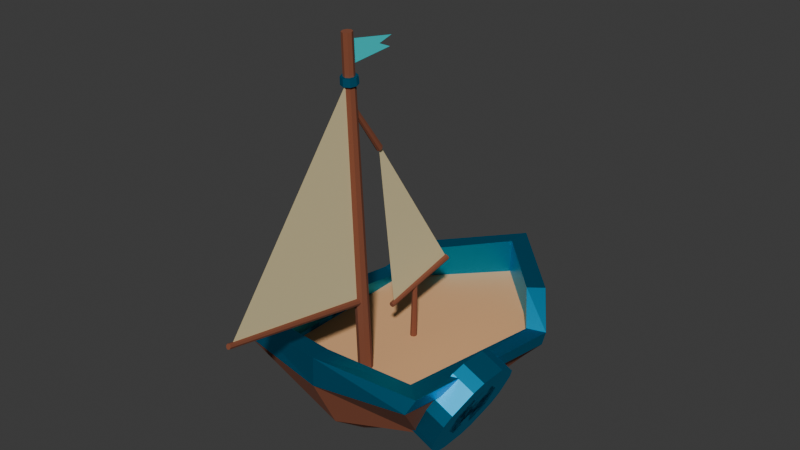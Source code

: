 # Source: boat4.blend  (saved by Blender 4.5.88; exported with 4.5.12 LTS)
import bpy
from mathutils import Matrix  # noqa: F401  (used for matrix-valued properties, if any)

bpy.ops.wm.read_factory_settings(use_empty=True)
scene = bpy.context.scene
scene.name = 'Scene'

# ---- collections
col_collection = bpy.data.collections.new('Collection'); scene.collection.children.link(col_collection)

# ---- materials (node trees are filled in below, after node groups)
mat_material_002 = bpy.data.materials.new('Material.002')
mat_material_003 = bpy.data.materials.new('Material.003')
mat_material_001 = bpy.data.materials.new('Material.001')
mat_material_005 = bpy.data.materials.new('Material.005')
mat_material_006 = bpy.data.materials.new('Material.006')
mat_material_008 = bpy.data.materials.new('Material.008')

# ---- material node trees
mat_material_002.use_nodes = True; mat_material_002.node_tree.nodes.clear()
_N = mat_material_002.node_tree.nodes; _L = mat_material_002.node_tree.links
n0 = _N.new('ShaderNodeBsdfPrincipled'); n0.name = 'Principled BSDF'; n0.location = (-200, 100)
n0.inputs[0].default_value = (0.2259, 0.06549, 0.0299, 1.0)
n0.inputs[2].default_value = 1.0
n1 = _N.new('ShaderNodeOutputMaterial'); n1.name = 'Material Output'; n1.location = (200, 100)
_L.new(n0.outputs[0], n1.inputs[0])
n1.is_active_output = True
mat_material_003.use_nodes = True; mat_material_003.node_tree.nodes.clear()
_N = mat_material_003.node_tree.nodes; _L = mat_material_003.node_tree.links
n0 = _N.new('ShaderNodeBsdfPrincipled'); n0.name = 'Principled BSDF'; n0.location = (-200, 100)
n0.inputs[0].default_value = (0.8, 0.4356, 0.2005, 1.0)
n0.inputs[2].default_value = 1.0
n1 = _N.new('ShaderNodeOutputMaterial'); n1.name = 'Material Output'; n1.location = (200, 100)
_L.new(n0.outputs[0], n1.inputs[0])
n1.is_active_output = True
mat_material_001.use_nodes = True; mat_material_001.node_tree.nodes.clear()
_N = mat_material_001.node_tree.nodes; _L = mat_material_001.node_tree.links
n0 = _N.new('ShaderNodeBsdfPrincipled'); n0.name = 'Principled BSDF'; n0.location = (-200, 100)
n0.inputs[0].default_value = (0.007291, 0.3762, 0.655, 1.0)
n0.inputs[1].default_value = 1.0
n1 = _N.new('ShaderNodeOutputMaterial'); n1.name = 'Material Output'; n1.location = (200, 100)
_L.new(n0.outputs[0], n1.inputs[0])
n1.is_active_output = True
mat_material_005.use_nodes = True; mat_material_005.node_tree.nodes.clear()
_N = mat_material_005.node_tree.nodes; _L = mat_material_005.node_tree.links
n0 = _N.new('ShaderNodeBsdfPrincipled'); n0.name = 'Principled BSDF'; n0.location = (-200, 100)
n0.inputs[0].default_value = (0.8004, 0.6768, 0.3761, 1.0)
n1 = _N.new('ShaderNodeOutputMaterial'); n1.name = 'Material Output'; n1.location = (200, 100)
_L.new(n0.outputs[0], n1.inputs[0])
n1.is_active_output = True
mat_material_006.use_nodes = True; mat_material_006.node_tree.nodes.clear()
_N = mat_material_006.node_tree.nodes; _L = mat_material_006.node_tree.links
n0 = _N.new('ShaderNodeBsdfPrincipled'); n0.name = 'Principled BSDF'; n0.location = (-200, 100)
n0.inputs[0].default_value = (0.2259, 0.06549, 0.0299, 1.0)
n0.inputs[2].default_value = 1.0
n1 = _N.new('ShaderNodeOutputMaterial'); n1.name = 'Material Output'; n1.location = (200, 100)
_L.new(n0.outputs[0], n1.inputs[0])
n1.is_active_output = True
mat_material_008.use_nodes = True; mat_material_008.node_tree.nodes.clear()
_N = mat_material_008.node_tree.nodes; _L = mat_material_008.node_tree.links
n0 = _N.new('ShaderNodeBsdfPrincipled'); n0.name = 'Principled BSDF'; n0.location = (-200, 100)
n0.inputs[0].default_value = (0.03148, 0.7573, 0.8004, 1.0)
n1 = _N.new('ShaderNodeOutputMaterial'); n1.name = 'Material Output'; n1.location = (200, 100)
_L.new(n0.outputs[0], n1.inputs[0])
n1.is_active_output = True

# ---- world
world_world = bpy.data.worlds.new('World'); scene.world = world_world
world_world.use_nodes = True; world_world.node_tree.nodes.clear()
_N = world_world.node_tree.nodes; _L = world_world.node_tree.links
n0 = _N.new('ShaderNodeOutputWorld'); n0.name = 'World Output'; n0.location = (200, 100)
n1 = _N.new('ShaderNodeBackground'); n1.name = 'Background'; n1.location = (-200, 100)
n1.inputs[0].default_value = (0.05088, 0.05088, 0.05088, 1.0)
_L.new(n1.outputs[0], n0.inputs[0])
n0.is_active_output = True
world_world.color = (0.05088, 0.05088, 0.05088)
world_world.sun_shadow_jitter_overblur = 0.0

# ---- meshes
me_cube = bpy.data.meshes.new('Cube')
me_cube.from_pydata([(0.9068, 1.55, -0.5719), (1.213, -1.338, -0.5103), (-0.9068, 1.55, -0.5719), (-1.213, -1.338, -0.5103), (1.41, 1.862, 0.9159), (1.039, 1.674, -0.1676), (-1.326, -1.953, -0.1886), (-1.83, -2.921, 0.9981), (1.83, -2.921, 0.9981), (1.326, -1.953, -0.1886), (-1.41, 1.862, 0.9159), (-1.039, 1.674, -0.1676), (-1.05, 0.8068, -0.4765), (1.05, 0.8068, -0.4765), (1.466, 1.142, -0.09425), (1.87, 1.179, 0.3428), (-1.466, 1.142, -0.09425), (-1.87, 1.179, 0.3428), (0.0, 2.057, -0.5947), (0.0, -1.915, -0.7419), (0.0, 2.945, 0.08244), (0.0, 3.234, 0.9037), (0.0, -2.674, -0.1537), (0.0, -3.195, 0.9038), (0.0, 0.01979, -0.7732), (0.0, -2.803, 1.461), (-1.614, -2.512, 1.288), (1.635, 0.9575, 0.7188), (1.614, -2.512, 1.288), (-1.635, 0.9575, 0.7188), (-1.239, 1.51, 1.224), (0.0, 2.795, 1.302), (1.239, 1.51, 1.224), (0.0, -3.177, 1.476), (-1.98, -2.818, 1.3), (2.004, 1.078, 0.7141), (1.98, -2.818, 1.3), (-2.004, 1.078, 0.7141), (-1.52, 1.748, 1.214), (0.0, 3.324, 1.282), (1.52, 1.748, 1.214), (0.0, -2.82, 0.5939), (-1.614, -2.529, 0.5939), (1.635, 0.9405, 0.5939), (1.614, -2.529, 0.5939), (-1.635, 0.9405, 0.5939), (-1.239, 1.493, 0.5939), (0.0, 2.778, 0.5939), (1.239, 1.493, 0.5939)], [], [(23, 33, 34, 7), (17, 37, 38, 10), (24, 13, 1, 19), (15, 35, 36, 8), (21, 39, 40, 4), (18, 20, 5, 0), (20, 21, 4, 5), (13, 14, 9, 1), (14, 15, 8, 9), (12, 16, 11, 2), (16, 17, 10, 11), (19, 22, 6, 3), (22, 23, 7, 6), (6, 7, 17, 16), (3, 6, 16, 12), (5, 4, 15, 14), (0, 5, 14, 13), (4, 40, 35, 15), (18, 0, 13, 24), (7, 34, 37, 17), (2, 18, 24, 12), (9, 8, 23, 22), (1, 9, 22, 19), (11, 10, 21, 20), (2, 11, 20, 18), (10, 38, 39, 21), (12, 24, 19, 3), (8, 36, 33, 23), (25, 28, 44, 41), (25, 26, 34, 33), (27, 28, 36, 35), (29, 30, 38, 37), (31, 32, 40, 39), (32, 27, 35, 40), (26, 29, 37, 34), (28, 25, 33, 36), (30, 31, 39, 38), (41, 44, 43, 48, 47, 46, 45, 42), (27, 32, 48, 43), (30, 29, 45, 46), (26, 25, 41, 42), (31, 30, 46, 47), (29, 26, 42, 45), (32, 31, 47, 48), (28, 27, 43, 44)])
me_cube.polygons.foreach_set('material_index', [2, 2, 0, 2, 2, 0, 0, 0, 0, 0, 0, 0, 0, 0, 0, 0, 0, 2, 0, 2, 0, 0, 0, 0, 0, 2, 0, 2, 2, 2, 2, 2, 2, 2, 2, 2, 2, 1, 2, 2, 2, 2, 2, 2, 2])
_uv = me_cube.uv_layers.new(name='UVMap')
_uv.uv.foreach_set('vector', [0.5417, 0.875, 0.625, 0.875, 0.625, 1.0, 0.5417, 1.0, 0.5417, 0.125, 0.625, 0.125, 0.625, 0.25, 0.5417, 0.25, 0.25, 0.625, 0.375, 0.625, 0.375, 0.75, 0.25, 0.75, 0.5417, 0.625, 0.625, 0.625, 0.625, 0.75, 0.5417, 0.75, 0.5417, 0.375, 0.625, 0.375, 0.625, 0.5, 0.5417, 0.5, 0.375, 0.375, 0.4583, 0.375, 0.4583, 0.5, 0.375, 0.5, 0.4583, 0.375, 0.5417, 0.375, 0.5417, 0.5, 0.4583, 0.5, 0.375, 0.625, 0.4583, 0.625, 0.4583, 0.75, 0.375, 0.75, 0.4583, 0.625, 0.5417, 0.625, 0.5417, 0.75, 0.4583, 0.75, 0.375, 0.125, 0.4583, 0.125, 0.4583, 0.25, 0.375, 0.25, 0.4583, 0.125, 0.5417, 0.125, 0.5417, 0.25, 0.4583, 0.25, 0.375, 0.875, 0.4583, 0.875, 0.4583, 1.0, 0.375, 1.0, 0.4583, 0.875, 0.5417, 0.875, 0.5417, 1.0, 0.4583, 1.0, 0.4583, 0.0, 0.5417, 0.0, 0.5417, 0.125, 0.4583, 0.125, 0.375, 0.0, 0.4583, 0.0, 0.4583, 0.125, 0.375, 0.125, 0.4583, 0.5, 0.5417, 0.5, 0.5417, 0.625, 0.4583, 0.625, 0.375, 0.5, 0.4583, 0.5, 0.4583, 0.625, 0.375, 0.625, 0.5417, 0.5, 0.625, 0.5, 0.625, 0.625, 0.5417, 0.625, 0.25, 0.5, 0.375, 0.5, 0.375, 0.625, 0.25, 0.625, 0.5417, 0.0, 0.625, 0.0, 0.625, 0.125, 0.5417, 0.125, 0.125, 0.5, 0.25, 0.5, 0.25, 0.625, 0.125, 0.625, 0.4583, 0.75, 0.5417, 0.75, 0.5417, 0.875, 0.4583, 0.875, 0.375, 0.75, 0.4583, 0.75, 0.4583, 0.875, 0.375, 0.875, 0.4583, 0.25, 0.5417, 0.25, 0.5417, 0.375, 0.4583, 0.375, 0.375, 0.25, 0.4583, 0.25, 0.4583, 0.375, 0.375, 0.375, 0.5417, 0.25, 0.625, 0.25, 0.625, 0.375, 0.5417, 0.375, 0.125, 0.625, 0.25, 0.625, 0.25, 0.75, 0.125, 0.75, 0.5417, 0.75, 0.625, 0.75, 0.625, 0.875, 0.5417, 0.875, 0.625, 0.7339, 0.625, 0.7299, 0.625, 0.7299, 0.625, 0.7339, 0.625, 0.7339, 0.625, 0.1302, 0.625, 0.0, 0.625, 0.875, 0.625, 0.5794, 0.625, 0.7299, 0.625, 0.75, 0.625, 0.625, 0.625, 0.1828, 0.625, 0.2633, 0.625, 0.25, 0.625, 0.125, 0.625, 0.3779, 0.625, 0.4987, 0.625, 0.5, 0.625, 0.375, 0.625, 0.4987, 0.625, 0.5794, 0.625, 0.625, 0.625, 0.5, 0.625, 0.1302, 0.625, 0.1828, 0.625, 0.125, 0.625, 0.0, 0.625, 0.7299, 0.625, 0.7339, 0.625, 0.875, 0.625, 0.75, 0.625, 0.2633, 0.625, 0.3779, 0.625, 0.375, 0.625, 0.25, 0.625, 0.7339, 0.625, 0.7299, 0.625, 0.5794, 0.625, 0.4987, 0.625, 0.3779, 0.625, 0.2633, 0.625, 0.1828, 0.625, 0.1302, 0.625, 0.5794, 0.625, 0.4987, 0.625, 0.4987, 0.625, 0.5794, 0.625, 0.2633, 0.625, 0.1828, 0.625, 0.1828, 0.625, 0.2633, 0.625, 0.1302, 0.625, 0.7339, 0.625, 0.7339, 0.625, 0.1302, 0.625, 0.3779, 0.625, 0.2633, 0.625, 0.2633, 0.625, 0.3779, 0.625, 0.1828, 0.625, 0.1302, 0.625, 0.1302, 0.625, 0.1828, 0.625, 0.4987, 0.625, 0.3779, 0.625, 0.3779, 0.625, 0.4987, 0.625, 0.7299, 0.625, 0.5794, 0.625, 0.5794, 0.625, 0.7299])
me_cube.materials.append(mat_material_002)
me_cube.materials.append(mat_material_003)
me_cube.materials.append(mat_material_001)
me_cube.use_mirror_x = True
me_cube.use_mirror_vertex_groups = False
me_cube.update()
me_plane_001 = bpy.data.meshes.new('Plane.001')
me_plane_001.from_pydata([(2.98e-08, 0.261, -1.435), (-2.98e-08, -0.129, 1.846), (2.98e-08, 1.816, -1.145), (1.645e-08, -0.6823, -2.498), (7.797e-09, -0.9478, 3.948), (-0.09869, -0.6417, -2.494), (-0.06976, -0.919, 3.95), (-0.1396, -0.5435, -2.484), (-0.09866, -0.8494, 3.955), (-0.09869, -0.4454, -2.474), (-0.06976, -0.7798, 3.96), (-7.951e-09, -0.4047, -2.469), (-9.438e-09, -0.751, 3.962), (0.09869, -0.4454, -2.474), (0.06976, -0.7798, 3.96), (0.1396, -0.5435, -2.484), (0.09866, -0.8494, 3.955), (0.09869, -0.6417, -2.494), (0.06976, -0.919, 3.95), (8.162e-09, -0.9237, 3.214), (-0.07133, -0.8942, 3.216), (-0.1009, -0.8231, 3.222), (-0.07133, -0.752, 3.227), (-9.46e-09, -0.7225, 3.229), (0.07133, -0.752, 3.227), (0.1009, -0.8231, 3.222), (0.07133, -0.8942, 3.216), (-0.07343, -0.8824, 3.072), (-0.1038, -0.8092, 3.078), (-0.07343, -0.736, 3.083), (-9.489e-09, -0.7056, 3.085), (0.07343, -0.736, 3.083), (0.1038, -0.8092, 3.078), (0.07343, -0.8824, 3.072), (8.652e-09, -0.9127, 3.07), (1.31e-08, -0.9649, 3.064), (1.237e-08, -0.9732, 3.209), (0.107, -0.929, 3.212), (0.1513, -0.8225, 3.222), (0.107, -0.716, 3.231), (-1.406e-08, -0.6718, 3.235), (-0.107, -0.716, 3.231), (-0.1513, -0.8225, 3.222), (-0.107, -0.929, 3.212), (-0.1101, -0.9194, 3.068), (-0.1558, -0.8098, 3.078), (-0.1101, -0.7001, 3.087), (-1.411e-08, -0.6547, 3.091), (0.1101, -0.7001, 3.087), (0.1558, -0.8098, 3.078), (0.1101, -0.9194, 3.068), (4.471e-08, -0.7013, 2.69), (-0.03588, -0.7128, 2.68), (-0.05074, -0.7405, 2.657), (-0.03588, -0.7682, 2.635), (4.434e-08, -0.7796, 2.625), (0.03588, -0.7682, 2.635), (0.05074, -0.7405, 2.657), (0.03588, -0.7128, 2.68), (-0.04798, -0.07915, 1.792), (-0.06786, -0.1106, 1.756), (-0.04798, -0.142, 1.72), (-4.919e-08, -0.155, 1.705), (0.04798, -0.142, 1.72), (0.06786, -0.1106, 1.756), (0.04798, -0.07915, 1.792), (-4.332e-08, -0.06614, 1.807), (4.471e-08, 0.1856, -1.425), (-0.03588, 0.1885, -1.44), (-0.05074, 0.1956, -1.475), (-0.03588, 0.2027, -1.51), (4.434e-08, 0.2056, -1.525), (0.03588, 0.2027, -1.51), (0.05074, 0.1956, -1.475), (0.03588, 0.1885, -1.44), (-0.04798, 1.807, -1.102), (-0.06786, 1.824, -1.147), (-0.04798, 1.841, -1.192), (-4.919e-08, 1.848, -1.211), (0.04798, 1.841, -1.192), (0.06786, 1.824, -1.147), (0.04798, 1.807, -1.102), (-4.332e-08, 1.8, -1.084), (2.98e-08, -3.643, -0.4008), (-2.98e-08, -0.8735, 3.149), (2.98e-08, -0.6752, -1.04), (4.471e-08, -3.702, -0.3601), (-0.03588, -3.707, -0.3738), (-0.05074, -3.721, -0.4071), (-0.03588, -3.734, -0.4403), (4.434e-08, -3.74, -0.4541), (0.03588, -3.734, -0.4403), (0.05074, -3.721, -0.4071), (0.03588, -3.707, -0.3738), (-0.04798, -0.6372, -0.9548), (-0.06786, -0.6364, -1.003), (-0.04798, -0.6356, -1.051), (-4.919e-08, -0.6352, -1.071), (0.04798, -0.6356, -1.051), (0.06786, -0.6364, -1.003), (0.04798, -0.6372, -0.9548), (-4.332e-08, -0.6375, -0.9349), (4.47e-08, 0.9234, -1.306), (-0.03588, 0.9091, -1.31), (-0.05074, 0.8743, -1.319), (-0.03588, 0.8396, -1.328), (4.47e-08, 0.8252, -1.332), (0.03588, 0.8396, -1.328), (0.05074, 0.8743, -1.319), (0.03588, 0.9091, -1.31), (-0.04798, 0.8867, -2.5), (-0.06786, 0.8388, -2.503), (-0.04798, 0.7909, -2.506), (-4.843e-08, 0.7711, -2.507), (0.04798, 0.7909, -2.506), (0.06786, 0.8388, -2.503), (0.04798, 0.8867, -2.5), (-4.47e-08, 0.9065, -2.499), (1.57e-08, -0.7719, 3.818), (-1.595e-09, 0.1771, 3.457), (1.57e-08, -0.7642, 3.391), (-1.595e-09, 0.2186, 3.647), (-1.595e-09, -0.08414, 3.57)], [], [(0, 1, 2), (19, 4, 6, 20), (20, 6, 8, 21), (21, 8, 10, 22), (22, 10, 12, 23), (23, 12, 14, 24), (24, 14, 16, 25), (6, 4, 18, 16, 14, 12, 10, 8), (25, 16, 18, 26), (26, 18, 4, 19), (3, 5, 7, 9, 11, 13, 15, 17), (34, 33, 50, 35), (26, 19, 36, 37), (33, 32, 49, 50), (19, 20, 43, 36), (32, 31, 48, 49), (20, 21, 42, 43), (31, 30, 47, 48), (21, 22, 41, 42), (3, 34, 27, 5), (5, 27, 28, 7), (7, 28, 29, 9), (9, 29, 30, 11), (11, 30, 31, 13), (13, 31, 32, 15), (15, 32, 33, 17), (17, 33, 34, 3), (50, 37, 36, 35), (49, 38, 37, 50), (48, 39, 38, 49), (47, 40, 39, 48), (46, 41, 40, 47), (45, 42, 41, 46), (44, 43, 42, 45), (35, 36, 43, 44), (25, 26, 37, 38), (27, 34, 35, 44), (24, 25, 38, 39), (28, 27, 44, 45), (23, 24, 39, 40), (29, 28, 45, 46), (22, 23, 40, 41), (30, 29, 46, 47), (51, 52, 53, 54, 55, 56, 57, 58), (51, 66, 59, 52), (52, 59, 60, 53), (53, 60, 61, 54), (54, 61, 62, 55), (55, 62, 63, 56), (56, 63, 64, 57), (57, 64, 65, 58), (58, 65, 66, 51), (66, 65, 64, 63, 62, 61, 60, 59), (67, 68, 69, 70, 71, 72, 73, 74), (67, 82, 75, 68), (68, 75, 76, 69), (69, 76, 77, 70), (70, 77, 78, 71), (71, 78, 79, 72), (72, 79, 80, 73), (73, 80, 81, 74), (74, 81, 82, 67), (82, 81, 80, 79, 78, 77, 76, 75), (83, 84, 85), (86, 87, 88, 89, 90, 91, 92, 93), (86, 101, 94, 87), (87, 94, 95, 88), (88, 95, 96, 89), (89, 96, 97, 90), (90, 97, 98, 91), (91, 98, 99, 92), (92, 99, 100, 93), (93, 100, 101, 86), (101, 100, 99, 98, 97, 96, 95, 94), (102, 103, 104, 105, 106, 107, 108, 109), (102, 117, 110, 103), (103, 110, 111, 104), (104, 111, 112, 105), (105, 112, 113, 106), (106, 113, 114, 107), (107, 114, 115, 108), (108, 115, 116, 109), (109, 116, 117, 102), (117, 116, 115, 114, 113, 112, 111, 110), (122, 118, 121), (120, 118, 122), (120, 122, 119)])
me_plane_001.polygons.foreach_set('material_index', [0, 1, 1, 1, 1, 1, 1, 1, 1, 1, 1, 2, 2, 2, 2, 2, 2, 2, 2, 1, 1, 1, 1, 1, 1, 1, 1, 2, 2, 2, 2, 2, 2, 2, 2, 2, 2, 2, 2, 2, 2, 2, 2, 1, 1, 1, 1, 1, 1, 1, 1, 1, 1, 1, 1, 1, 1, 1, 1, 1, 1, 1, 1, 0, 1, 1, 1, 1, 1, 1, 1, 1, 1, 1, 1, 1, 1, 1, 1, 1, 1, 1, 1, 1, 3, 3, 3])
_uv = me_plane_001.uv_layers.new(name='UVMap')
_uv.uv.foreach_set('vector', [0.0, 0.0, 1.0, 0.0, 0.0, 1.0, 1.0, 0.9864, 1.0, 1.0, 0.875, 1.0, 0.875, 0.9864, 0.875, 0.9864, 0.875, 1.0, 0.75, 1.0, 0.75, 0.9864, 0.75, 0.9864, 0.75, 1.0, 0.625, 1.0, 0.625, 0.9864, 0.625, 0.9864, 0.625, 1.0, 0.5, 1.0, 0.5, 0.9864, 0.5, 0.9864, 0.5, 1.0, 0.375, 1.0, 0.375, 0.9864, 0.375, 0.9864, 0.375, 1.0, 0.25, 1.0, 0.25, 0.9864, 0.4197, 0.4197, 0.25, 0.49, 0.08029, 0.4197, 0.01, 0.25, 0.08029, 0.08029, 0.25, 0.01, 0.4197, 0.08029, 0.49, 0.25, 0.25, 0.9864, 0.25, 1.0, 0.125, 1.0, 0.125, 0.9864, 0.125, 0.9864, 0.125, 1.0, 0.0, 1.0, 0.0, 0.9864, 0.75, 0.49, 0.9197, 0.4197, 0.99, 0.25, 0.9197, 0.08029, 0.75, 0.01, 0.5803, 0.08029, 0.51, 0.25, 0.5803, 0.4197, 0.0, 0.9681, 0.125, 0.9681, 0.125, 0.9681, 0.0, 0.9681, 0.125, 0.9864, 0.0, 0.9864, 0.0, 0.9864, 0.125, 0.9864, 0.125, 0.9681, 0.25, 0.9681, 0.25, 0.9681, 0.125, 0.9681, 1.0, 0.9864, 0.875, 0.9864, 0.875, 0.9864, 1.0, 0.9864, 0.25, 0.9681, 0.375, 0.9681, 0.375, 0.9681, 0.25, 0.9681, 0.875, 0.9864, 0.75, 0.9864, 0.75, 0.9864, 0.875, 0.9864, 0.375, 0.9681, 0.5, 0.9681, 0.5, 0.9681, 0.375, 0.9681, 0.75, 0.9864, 0.625, 0.9864, 0.625, 0.9864, 0.75, 0.9864, 1.0, 0.5, 1.0, 0.9681, 0.875, 0.9681, 0.875, 0.5, 0.875, 0.5, 0.875, 0.9681, 0.75, 0.9681, 0.75, 0.5, 0.75, 0.5, 0.75, 0.9681, 0.625, 0.9681, 0.625, 0.5, 0.625, 0.5, 0.625, 0.9681, 0.5, 0.9681, 0.5, 0.5, 0.5, 0.5, 0.5, 0.9681, 0.375, 0.9681, 0.375, 0.5, 0.375, 0.5, 0.375, 0.9681, 0.25, 0.9681, 0.25, 0.5, 0.25, 0.5, 0.25, 0.9681, 0.125, 0.9681, 0.125, 0.5, 0.125, 0.5, 0.125, 0.9681, 0.0, 0.9681, 0.0, 0.5, 0.125, 0.9681, 0.125, 0.9864, 0.0, 0.9864, 0.0, 0.9681, 0.25, 0.9681, 0.25, 0.9864, 0.125, 0.9864, 0.125, 0.9681, 0.375, 0.9681, 0.375, 0.9864, 0.25, 0.9864, 0.25, 0.9681, 0.5, 0.9681, 0.5, 0.9864, 0.375, 0.9864, 0.375, 0.9681, 0.625, 0.9681, 0.625, 0.9864, 0.5, 0.9864, 0.5, 0.9681, 0.75, 0.9681, 0.75, 0.9864, 0.625, 0.9864, 0.625, 0.9681, 0.875, 0.9681, 0.875, 0.9864, 0.75, 0.9864, 0.75, 0.9681, 1.0, 0.9681, 1.0, 0.9864, 0.875, 0.9864, 0.875, 0.9681, 0.25, 0.9864, 0.125, 0.9864, 0.125, 0.9864, 0.25, 0.9864, 0.875, 0.9681, 1.0, 0.9681, 1.0, 0.9681, 0.875, 0.9681, 0.375, 0.9864, 0.25, 0.9864, 0.25, 0.9864, 0.375, 0.9864, 0.75, 0.9681, 0.875, 0.9681, 0.875, 0.9681, 0.75, 0.9681, 0.5, 0.9864, 0.375, 0.9864, 0.375, 0.9864, 0.5, 0.9864, 0.625, 0.9681, 0.75, 0.9681, 0.75, 0.9681, 0.625, 0.9681, 0.625, 0.9864, 0.5, 0.9864, 0.5, 0.9864, 0.625, 0.9864, 0.5, 0.9681, 0.625, 0.9681, 0.625, 0.9681, 0.5, 0.9681, 0.75, 0.49, 0.9197, 0.4197, 0.99, 0.25, 0.9197, 0.08029, 0.75, 0.01, 0.5803, 0.08029, 0.51, 0.25, 0.5803, 0.4197, 1.0, 0.5, 1.0, 0.9681, 0.875, 0.9681, 0.875, 0.5, 0.875, 0.5, 0.875, 0.9681, 0.75, 0.9681, 0.75, 0.5, 0.75, 0.5, 0.75, 0.9681, 0.625, 0.9681, 0.625, 0.5, 0.625, 0.5, 0.625, 0.9681, 0.5, 0.9681, 0.5, 0.5, 0.5, 0.5, 0.5, 0.9681, 0.375, 0.9681, 0.375, 0.5, 0.375, 0.5, 0.375, 0.9681, 0.25, 0.9681, 0.25, 0.5, 0.25, 0.5, 0.25, 0.9681, 0.125, 0.9681, 0.125, 0.5, 0.125, 0.5, 0.125, 0.9681, 0.0, 0.9681, 0.0, 0.5, 0.0, 0.9681, 0.125, 0.9681, 0.25, 0.9681, 0.375, 0.9681, 0.5, 0.9681, 0.625, 0.9681, 0.75, 0.9681, 0.875, 0.9681, 0.75, 0.49, 0.9197, 0.4197, 0.99, 0.25, 0.9197, 0.08029, 0.75, 0.01, 0.5803, 0.08029, 0.51, 0.25, 0.5803, 0.4197, 1.0, 0.5, 1.0, 0.9681, 0.875, 0.9681, 0.875, 0.5, 0.875, 0.5, 0.875, 0.9681, 0.75, 0.9681, 0.75, 0.5, 0.75, 0.5, 0.75, 0.9681, 0.625, 0.9681, 0.625, 0.5, 0.625, 0.5, 0.625, 0.9681, 0.5, 0.9681, 0.5, 0.5, 0.5, 0.5, 0.5, 0.9681, 0.375, 0.9681, 0.375, 0.5, 0.375, 0.5, 0.375, 0.9681, 0.25, 0.9681, 0.25, 0.5, 0.25, 0.5, 0.25, 0.9681, 0.125, 0.9681, 0.125, 0.5, 0.125, 0.5, 0.125, 0.9681, 0.0, 0.9681, 0.0, 0.5, 0.0, 0.9681, 0.125, 0.9681, 0.25, 0.9681, 0.375, 0.9681, 0.5, 0.9681, 0.625, 0.9681, 0.75, 0.9681, 0.875, 0.9681, 0.0, 0.0, 1.0, 0.0, 0.0, 1.0, 0.75, 0.49, 0.9197, 0.4197, 0.99, 0.25, 0.9197, 0.08029, 0.75, 0.01, 0.5803, 0.08029, 0.51, 0.25, 0.5803, 0.4197, 1.0, 0.5, 1.0, 0.9681, 0.875, 0.9681, 0.875, 0.5, 0.875, 0.5, 0.875, 0.9681, 0.75, 0.9681, 0.75, 0.5, 0.75, 0.5, 0.75, 0.9681, 0.625, 0.9681, 0.625, 0.5, 0.625, 0.5, 0.625, 0.9681, 0.5, 0.9681, 0.5, 0.5, 0.5, 0.5, 0.5, 0.9681, 0.375, 0.9681, 0.375, 0.5, 0.375, 0.5, 0.375, 0.9681, 0.25, 0.9681, 0.25, 0.5, 0.25, 0.5, 0.25, 0.9681, 0.125, 0.9681, 0.125, 0.5, 0.125, 0.5, 0.125, 0.9681, 0.0, 0.9681, 0.0, 0.5, 0.0, 0.9681, 0.125, 0.9681, 0.25, 0.9681, 0.375, 0.9681, 0.5, 0.9681, 0.625, 0.9681, 0.75, 0.9681, 0.875, 0.9681, 0.75, 0.49, 0.9197, 0.4197, 0.99, 0.25, 0.9197, 0.08029, 0.75, 0.01, 0.5803, 0.08029, 0.51, 0.25, 0.5803, 0.4197, 1.0, 0.5, 1.0, 0.9681, 0.875, 0.9681, 0.875, 0.5, 0.875, 0.5, 0.875, 0.9681, 0.75, 0.9681, 0.75, 0.5, 0.75, 0.5, 0.75, 0.9681, 0.625, 0.9681, 0.625, 0.5, 0.625, 0.5, 0.625, 0.9681, 0.5, 0.9681, 0.5, 0.5, 0.5, 0.5, 0.5, 0.9681, 0.375, 0.9681, 0.375, 0.5, 0.375, 0.5, 0.375, 0.9681, 0.25, 0.9681, 0.25, 0.5, 0.25, 0.5, 0.25, 0.9681, 0.125, 0.9681, 0.125, 0.5, 0.125, 0.5, 0.125, 0.9681, 0.0, 0.9681, 0.0, 0.5, 0.0, 0.9681, 0.125, 0.9681, 0.25, 0.9681, 0.375, 0.9681, 0.5, 0.9681, 0.625, 0.9681, 0.75, 0.9681, 0.875, 0.9681, 0.0, 0.0, 0.0, 0.0, 0.0, 0.0, 0.0, 0.0, 0.0, 0.0, 0.0, 0.0, 0.0, 0.0, 0.0, 0.0, 0.0, 0.0])
me_plane_001.materials.append(mat_material_005)
me_plane_001.materials.append(mat_material_006)
me_plane_001.materials.append(mat_material_001)
me_plane_001.materials.append(mat_material_008)
me_plane_001.update()
me_circle_001 = bpy.data.meshes.new('Circle.001')
me_circle_001.from_pydata([(-1.192e-07, 0.8018, 0.0004111), (-5.96e-08, 0.567, 0.5672), (-5.96e-08, 0.0002002, 0.802), (-5.96e-08, -0.5666, 0.5672), (-1.192e-07, -0.8014, 0.0004111), (-1.192e-07, -0.5666, -0.5664), (-1.192e-07, 0.0002002, -0.8012), (-1.192e-07, 0.567, -0.5664), (-5.96e-08, 0.01336, 0.02745), (-5.96e-08, 0.388, 0.00243), (0.0, 0.2747, 0.2759), (0.0, 0.001183, 0.3892), (0.0, -0.2723, 0.2759), (-5.96e-08, -0.3856, 0.00243), (-5.96e-08, -0.2723, -0.2711), (-5.96e-08, 0.001183, -0.3844), (-5.96e-08, 0.2747, -0.2711), (-1.788e-07, 1.034, 0.0004111), (-5.96e-08, 0.731, 0.7312), (-5.96e-08, 0.0002002, 1.034), (-5.96e-08, -0.7306, 0.7312), (-1.788e-07, -1.033, 0.0004111), (-1.788e-07, -0.7306, -0.7304), (-1.788e-07, 0.0002002, -1.033), (-1.788e-07, 0.731, -0.7304)], [(1, 18), (17, 0), (24, 7), (6, 23), (22, 5), (4, 21), (20, 3), (2, 19)], [(7, 6, 15, 16), (0, 8, 9), (0, 7, 16, 9), (1, 0, 9, 10), (1, 8, 10), (2, 8, 11), (2, 1, 10, 11), (3, 8, 12), (3, 2, 11, 12), (4, 8, 13), (4, 3, 12, 13), (5, 8, 14), (5, 4, 13, 14), (6, 8, 15), (6, 5, 14, 15), (7, 8, 16)])
_uv = me_circle_001.uv_layers.new(name='UVMap')
_uv.uv.foreach_set('vector', [0.0, 0.0, 0.0, 0.0, 0.0, 0.0, 0.0, 0.0, 0.0, 0.0, 0.0, 0.0, 0.0, 0.0, 0.0, 0.0, 0.0, 0.0, 0.0, 0.0, 0.0, 0.0, 0.0, 0.0, 0.0, 0.0, 0.0, 0.0, 0.0, 0.0, 0.0, 0.0, 0.0, 0.0, 0.0, 0.0, 0.0, 0.0, 0.0, 0.0, 0.0, 0.0, 0.0, 0.0, 0.0, 0.0, 0.0, 0.0, 0.0, 0.0, 0.0, 0.0, 0.0, 0.0, 0.0, 0.0, 0.0, 0.0, 0.0, 0.0, 0.0, 0.0, 0.0, 0.0, 0.0, 0.0, 0.0, 0.0, 0.0, 0.0, 0.0, 0.0, 0.0, 0.0, 0.0, 0.0, 0.0, 0.0, 0.0, 0.0, 0.0, 0.0, 0.0, 0.0, 0.0, 0.0, 0.0, 0.0, 0.0, 0.0, 0.0, 0.0, 0.0, 0.0, 0.0, 0.0, 0.0, 0.0, 0.0, 0.0, 0.0, 0.0, 0.0, 0.0, 0.0, 0.0, 0.0, 0.0, 0.0, 0.0, 0.0, 0.0])
me_circle_001.materials.append(mat_material_001)
me_circle_001.update()
me_circle_002 = bpy.data.meshes.new('Circle.002')
me_circle_002.from_pydata([(-1.192e-07, 0.8018, 0.0004111), (-5.96e-08, 0.567, 0.5672), (-5.96e-08, 0.0002002, 0.802), (-5.96e-08, -0.5666, 0.5672), (-1.192e-07, -0.8014, 0.0004111), (-1.192e-07, -0.5666, -0.5664), (-1.192e-07, 0.0002002, -0.8012), (-1.192e-07, 0.567, -0.5664), (-5.96e-08, 0.01336, 0.02745), (-5.96e-08, 0.388, 0.00243), (0.0, 0.2747, 0.2759), (0.0, 0.001183, 0.3892), (0.0, -0.2723, 0.2759), (-5.96e-08, -0.3856, 0.00243), (-5.96e-08, -0.2723, -0.2711), (-5.96e-08, 0.001183, -0.3844), (-5.96e-08, 0.2747, -0.2711), (-1.788e-07, 1.034, 0.0004111), (-5.96e-08, 0.731, 0.7312), (-5.96e-08, 0.0002002, 1.034), (-5.96e-08, -0.7306, 0.7312), (-1.788e-07, -1.033, 0.0004111), (-1.788e-07, -0.7306, -0.7304), (-1.788e-07, 0.0002002, -1.033), (-1.788e-07, 0.731, -0.7304)], [(1, 18), (17, 0), (24, 7), (6, 23), (22, 5), (4, 21), (20, 3), (2, 19)], [(7, 6, 15, 16), (0, 8, 9), (0, 7, 16, 9), (1, 0, 9, 10), (1, 8, 10), (2, 8, 11), (2, 1, 10, 11), (3, 8, 12), (3, 2, 11, 12), (4, 8, 13), (4, 3, 12, 13), (5, 8, 14), (5, 4, 13, 14), (6, 8, 15), (6, 5, 14, 15), (7, 8, 16)])
_uv = me_circle_002.uv_layers.new(name='UVMap')
_uv.uv.foreach_set('vector', [0.0, 0.0, 0.0, 0.0, 0.0, 0.0, 0.0, 0.0, 0.0, 0.0, 0.0, 0.0, 0.0, 0.0, 0.0, 0.0, 0.0, 0.0, 0.0, 0.0, 0.0, 0.0, 0.0, 0.0, 0.0, 0.0, 0.0, 0.0, 0.0, 0.0, 0.0, 0.0, 0.0, 0.0, 0.0, 0.0, 0.0, 0.0, 0.0, 0.0, 0.0, 0.0, 0.0, 0.0, 0.0, 0.0, 0.0, 0.0, 0.0, 0.0, 0.0, 0.0, 0.0, 0.0, 0.0, 0.0, 0.0, 0.0, 0.0, 0.0, 0.0, 0.0, 0.0, 0.0, 0.0, 0.0, 0.0, 0.0, 0.0, 0.0, 0.0, 0.0, 0.0, 0.0, 0.0, 0.0, 0.0, 0.0, 0.0, 0.0, 0.0, 0.0, 0.0, 0.0, 0.0, 0.0, 0.0, 0.0, 0.0, 0.0, 0.0, 0.0, 0.0, 0.0, 0.0, 0.0, 0.0, 0.0, 0.0, 0.0, 0.0, 0.0, 0.0, 0.0, 0.0, 0.0, 0.0, 0.0, 0.0, 0.0, 0.0, 0.0])
me_circle_002.materials.append(mat_material_001)
me_circle_002.update()

# ---- objects
ob_cube = bpy.data.objects.new('Cube', me_cube)
ob_flag = bpy.data.objects.new('Flag', me_plane_001)
ob_empty = bpy.data.objects.new('Empty', None)
ob_circle = bpy.data.objects.new('Circle', me_circle_001)
ob_circle_001 = bpy.data.objects.new('Circle.001', me_circle_002)

# ---- transforms, parenting, visibility, modifiers, constraints
ob_cube.location = (0.0, 0.0, 0.0)
ob_cube.lock_rotations_4d = False
ob_cube.empty_display_type = 'ARROWS'
ob_cube.lineart.crease_threshold = 0.0
ob_cube.use_mesh_mirror_x = True
ob_flag.location = (-1.554e-16, -1.286, 3.036)
ob_empty.location = (-5.17e-16, 2.305, 2.328)
ob_empty.rotation_euler = (1.571, -0.0, -1.571)
ob_empty.scale = (2.409, 2.409, 2.409)
ob_empty.empty_display_type = 'IMAGE'
ob_empty.empty_display_size = 5.974
ob_empty.empty_image_offset = (-0.5, -0.5815)
ob_circle.location = (-1.71, -1.15, 0.2567)
ob_circle.rotation_euler = (0.0, -0.4363, 0.0)
_m = ob_circle.modifiers.new('Skin', 'SKIN')
ob_circle_001.location = (1.71, -1.15, 0.2567)
ob_circle_001.rotation_euler = (0.0, 0.4363, 0.0)
_m = ob_circle_001.modifiers.new('Skin', 'SKIN')

# ---- collection membership
col_collection.objects.link(ob_cube)
col_collection.objects.link(ob_flag)
col_collection.objects.link(ob_empty)
col_collection.objects.link(ob_circle)
col_collection.objects.link(ob_circle_001)

# ---- scene / render settings (as saved in the file)
scene.frame_start = 1; scene.frame_end = 250; scene.frame_set(1)
scene.render.engine = 'BLENDER_EEVEE_NEXT'
bpy.context.view_layer.update()

# ---- added for rendering (the .blend has no active camera and no usable light): camera, sun
cam_auto = bpy.data.cameras.new('AutoCamera')
cam_auto.lens = 50.0
cam_auto.sensor_width = 36.0
cam_auto.clip_end = 1000.0
ob_auto_camera = bpy.data.objects.new('AutoCamera', cam_auto)
scene.collection.objects.link(ob_auto_camera)
ob_auto_camera.location = (11.3073, -14.4199, 12.1582)
ob_auto_camera.rotation_euler = (1.09748, -7.21219e-08, 0.694738)
scene.camera = ob_auto_camera
light_auto_sun = bpy.data.lights.new('AutoSun', 'SUN')
light_auto_sun.energy = 3.0
light_auto_sun.angle = 0.0523599
ob_auto_sun = bpy.data.objects.new('AutoSun', light_auto_sun)
scene.collection.objects.link(ob_auto_sun)
ob_auto_sun.rotation_euler = (0.872665, 0.174533, 0.523599)
bpy.context.view_layer.update()
